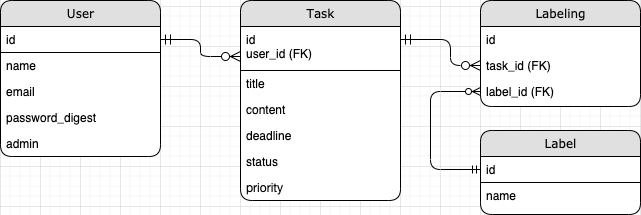

The diagram above was exported from draw.io. Its source (the exported page's mxGraphModel, read from the mxfile embedded in the PNG):
<mxGraphModel dx="772" dy="581" grid="1" gridSize="10" guides="1" tooltips="1" connect="1" arrows="1" fold="1" page="1" pageScale="1" pageWidth="1100" pageHeight="850" background="#ffffff" math="0" shadow="0">
  <root>
    <mxCell id="0" />
    <mxCell id="1" parent="0" />
    <mxCell id="21ea969265ad0168-6" value="User" style="swimlane;html=1;fontStyle=0;childLayout=stackLayout;horizontal=1;startSize=26;fillColor=#e0e0e0;horizontalStack=0;resizeParent=1;resizeLast=0;collapsible=1;marginBottom=0;swimlaneFillColor=#ffffff;align=center;rounded=1;shadow=0;comic=0;labelBackgroundColor=none;strokeWidth=1;fontFamily=Verdana;fontSize=12" parent="1" vertex="1">
      <mxGeometry x="320" y="74" width="160" height="156" as="geometry" />
    </mxCell>
    <mxCell id="x--r-vreVzkcfN-sxSqT-5" value="id" style="text;html=1;fillColor=none;spacingLeft=4;spacingRight=4;whiteSpace=wrap;overflow=hidden;rotatable=0;points=[[0,0.5],[1,0.5]];portConstraint=eastwest;strokeColor=#000000;" parent="21ea969265ad0168-6" vertex="1">
      <mxGeometry y="26" width="160" height="26" as="geometry" />
    </mxCell>
    <mxCell id="21ea969265ad0168-7" value="name" style="text;html=1;strokeColor=none;fillColor=none;spacingLeft=4;spacingRight=4;whiteSpace=wrap;overflow=hidden;rotatable=0;points=[[0,0.5],[1,0.5]];portConstraint=eastwest;" parent="21ea969265ad0168-6" vertex="1">
      <mxGeometry y="52" width="160" height="26" as="geometry" />
    </mxCell>
    <mxCell id="C7xZdcYA8qyQCT1Geah0-1" value="email" style="text;html=1;strokeColor=none;fillColor=none;spacingLeft=4;spacingRight=4;whiteSpace=wrap;overflow=hidden;rotatable=0;points=[[0,0.5],[1,0.5]];portConstraint=eastwest;" vertex="1" parent="21ea969265ad0168-6">
      <mxGeometry y="78" width="160" height="26" as="geometry" />
    </mxCell>
    <mxCell id="21ea969265ad0168-8" value="password_digest" style="text;html=1;strokeColor=none;fillColor=none;spacingLeft=4;spacingRight=4;whiteSpace=wrap;overflow=hidden;rotatable=0;points=[[0,0.5],[1,0.5]];portConstraint=eastwest;" parent="21ea969265ad0168-6" vertex="1">
      <mxGeometry y="104" width="160" height="26" as="geometry" />
    </mxCell>
    <mxCell id="21ea969265ad0168-9" value="admin" style="text;html=1;strokeColor=none;fillColor=none;spacingLeft=4;spacingRight=4;whiteSpace=wrap;overflow=hidden;rotatable=0;points=[[0,0.5],[1,0.5]];portConstraint=eastwest;" parent="21ea969265ad0168-6" vertex="1">
      <mxGeometry y="130" width="160" height="26" as="geometry" />
    </mxCell>
    <mxCell id="21ea969265ad0168-10" value="&lt;font style=&quot;vertical-align: inherit&quot;&gt;&lt;font style=&quot;vertical-align: inherit&quot;&gt;&lt;font style=&quot;vertical-align: inherit&quot;&gt;&lt;font style=&quot;vertical-align: inherit&quot;&gt;Task&lt;/font&gt;&lt;/font&gt;&lt;br&gt;&lt;/font&gt;&lt;/font&gt;" style="swimlane;html=1;fontStyle=0;childLayout=stackLayout;horizontal=1;startSize=26;fillColor=#e0e0e0;horizontalStack=0;resizeParent=1;resizeLast=0;collapsible=1;marginBottom=0;swimlaneFillColor=#ffffff;align=center;rounded=1;shadow=0;comic=0;labelBackgroundColor=none;strokeWidth=1;fontFamily=Verdana;fontSize=12;labelBorderColor=none;" parent="1" vertex="1">
      <mxGeometry x="560" y="74" width="160" height="200" as="geometry" />
    </mxCell>
    <mxCell id="21ea969265ad0168-11" value="id&lt;br&gt;user_id (FK)" style="text;html=1;fillColor=none;spacingLeft=4;spacingRight=4;whiteSpace=wrap;overflow=hidden;rotatable=0;points=[[0,0.5],[1,0.5]];portConstraint=eastwest;strokeColor=#000000;" parent="21ea969265ad0168-10" vertex="1">
      <mxGeometry y="26" width="160" height="44" as="geometry" />
    </mxCell>
    <mxCell id="21ea969265ad0168-12" value="title" style="text;html=1;strokeColor=none;fillColor=none;spacingLeft=4;spacingRight=4;whiteSpace=wrap;overflow=hidden;rotatable=0;points=[[0,0.5],[1,0.5]];portConstraint=eastwest;" parent="21ea969265ad0168-10" vertex="1">
      <mxGeometry y="70" width="160" height="26" as="geometry" />
    </mxCell>
    <mxCell id="x--r-vreVzkcfN-sxSqT-22" value="content" style="text;html=1;strokeColor=none;fillColor=none;spacingLeft=4;spacingRight=4;whiteSpace=wrap;overflow=hidden;rotatable=0;points=[[0,0.5],[1,0.5]];portConstraint=eastwest;" parent="21ea969265ad0168-10" vertex="1">
      <mxGeometry y="96" width="160" height="26" as="geometry" />
    </mxCell>
    <mxCell id="x--r-vreVzkcfN-sxSqT-23" value="deadline" style="text;html=1;strokeColor=none;fillColor=none;spacingLeft=4;spacingRight=4;whiteSpace=wrap;overflow=hidden;rotatable=0;points=[[0,0.5],[1,0.5]];portConstraint=eastwest;" parent="21ea969265ad0168-10" vertex="1">
      <mxGeometry y="122" width="160" height="26" as="geometry" />
    </mxCell>
    <mxCell id="x--r-vreVzkcfN-sxSqT-21" value="status" style="text;html=1;strokeColor=none;fillColor=none;spacingLeft=4;spacingRight=4;whiteSpace=wrap;overflow=hidden;rotatable=0;points=[[0,0.5],[1,0.5]];portConstraint=eastwest;" parent="21ea969265ad0168-10" vertex="1">
      <mxGeometry y="148" width="160" height="26" as="geometry" />
    </mxCell>
    <mxCell id="21ea969265ad0168-13" value="&lt;p class=&quot;p1&quot; style=&quot;margin: 0px ; font-stretch: normal ; line-height: normal ; font-family: &amp;#34;helvetica neue&amp;#34;&quot;&gt;priority&lt;/p&gt;" style="text;html=1;strokeColor=none;fillColor=none;spacingLeft=4;spacingRight=4;whiteSpace=wrap;overflow=hidden;rotatable=0;points=[[0,0.5],[1,0.5]];portConstraint=eastwest;" parent="21ea969265ad0168-10" vertex="1">
      <mxGeometry y="174" width="160" height="26" as="geometry" />
    </mxCell>
    <mxCell id="x--r-vreVzkcfN-sxSqT-1" value="&lt;font style=&quot;vertical-align: inherit&quot;&gt;&lt;font style=&quot;vertical-align: inherit&quot;&gt;Label&lt;br&gt;&lt;/font&gt;&lt;/font&gt;" style="swimlane;html=1;fontStyle=0;childLayout=stackLayout;horizontal=1;startSize=26;fillColor=#e0e0e0;horizontalStack=0;resizeParent=1;resizeLast=0;collapsible=1;marginBottom=0;swimlaneFillColor=#ffffff;align=center;rounded=1;shadow=0;comic=0;labelBackgroundColor=none;strokeWidth=1;fontFamily=Verdana;fontSize=12" parent="1" vertex="1">
      <mxGeometry x="800" y="204" width="160" height="84" as="geometry" />
    </mxCell>
    <mxCell id="x--r-vreVzkcfN-sxSqT-2" value="id" style="text;html=1;fillColor=none;spacingLeft=4;spacingRight=4;whiteSpace=wrap;overflow=hidden;rotatable=0;points=[[0,0.5],[1,0.5]];portConstraint=eastwest;strokeColor=#000000;" parent="x--r-vreVzkcfN-sxSqT-1" vertex="1">
      <mxGeometry y="26" width="160" height="26" as="geometry" />
    </mxCell>
    <mxCell id="x--r-vreVzkcfN-sxSqT-4" value="name" style="text;html=1;strokeColor=none;fillColor=none;spacingLeft=4;spacingRight=4;whiteSpace=wrap;overflow=hidden;rotatable=0;points=[[0,0.5],[1,0.5]];portConstraint=eastwest;" parent="x--r-vreVzkcfN-sxSqT-1" vertex="1">
      <mxGeometry y="52" width="160" height="26" as="geometry" />
    </mxCell>
    <mxCell id="x--r-vreVzkcfN-sxSqT-7" value="&lt;font style=&quot;vertical-align: inherit&quot;&gt;&lt;font style=&quot;vertical-align: inherit&quot;&gt;Labeling&lt;br&gt;&lt;/font&gt;&lt;/font&gt;" style="swimlane;html=1;fontStyle=0;childLayout=stackLayout;horizontal=1;startSize=26;fillColor=#e0e0e0;horizontalStack=0;resizeParent=1;resizeLast=0;collapsible=1;marginBottom=0;swimlaneFillColor=#ffffff;align=center;rounded=1;shadow=0;comic=0;labelBackgroundColor=none;strokeWidth=1;fontFamily=Verdana;fontSize=12" parent="1" vertex="1">
      <mxGeometry x="800" y="74" width="160" height="106" as="geometry" />
    </mxCell>
    <mxCell id="x--r-vreVzkcfN-sxSqT-8" value="id" style="text;html=1;fillColor=none;spacingLeft=4;spacingRight=4;whiteSpace=wrap;overflow=hidden;rotatable=0;points=[[0,0.5],[1,0.5]];portConstraint=eastwest;" parent="x--r-vreVzkcfN-sxSqT-7" vertex="1">
      <mxGeometry y="26" width="160" height="26" as="geometry" />
    </mxCell>
    <mxCell id="x--r-vreVzkcfN-sxSqT-10" value="task_id&amp;nbsp;(FK)" style="text;html=1;strokeColor=none;fillColor=none;spacingLeft=4;spacingRight=4;whiteSpace=wrap;overflow=hidden;rotatable=0;points=[[0,0.5],[1,0.5]];portConstraint=eastwest;" parent="x--r-vreVzkcfN-sxSqT-7" vertex="1">
      <mxGeometry y="52" width="160" height="26" as="geometry" />
    </mxCell>
    <mxCell id="x--r-vreVzkcfN-sxSqT-9" value="label_id&amp;nbsp;(FK)" style="text;html=1;strokeColor=none;fillColor=none;spacingLeft=4;spacingRight=4;whiteSpace=wrap;overflow=hidden;rotatable=0;points=[[0,0.5],[1,0.5]];portConstraint=eastwest;" parent="x--r-vreVzkcfN-sxSqT-7" vertex="1">
      <mxGeometry y="78" width="160" height="26" as="geometry" />
    </mxCell>
    <mxCell id="21ea969265ad0168-49" style="edgeStyle=orthogonalEdgeStyle;fontSize=12;html=1;endArrow=ERzeroToMany;startArrow=ERmandOne;fontFamily=Verdana;fontColor=#000000;align=center;startFill=0;startSize=8;endFill=1;endSize=8;strokeColor=#000000;" parent="1" source="21ea969265ad0168-11" target="x--r-vreVzkcfN-sxSqT-10" edge="1">
      <mxGeometry relative="1" as="geometry">
        <mxPoint x="880" y="180" as="targetPoint" />
        <Array as="points">
          <mxPoint x="770" y="113" />
          <mxPoint x="770" y="139" />
        </Array>
        <mxPoint x="720" y="120" as="sourcePoint" />
      </mxGeometry>
    </mxCell>
    <mxCell id="21ea969265ad0168-40" style="edgeStyle=orthogonalEdgeStyle;fontSize=12;html=1;endArrow=ERzeroToMany;startArrow=ERmandOne;fontFamily=Verdana;fontColor=#000000;align=center;startFill=0;startSize=8;endFill=1;endSize=8;strokeColor=#000000;" parent="1" source="x--r-vreVzkcfN-sxSqT-5" target="21ea969265ad0168-11" edge="1">
      <mxGeometry relative="1" as="geometry">
        <mxPoint x="560" y="139" as="targetPoint" />
        <Array as="points">
          <mxPoint x="520" y="113" />
          <mxPoint x="520" y="130" />
        </Array>
      </mxGeometry>
    </mxCell>
    <mxCell id="x--r-vreVzkcfN-sxSqT-20" value="" style="fontSize=12;html=1;endArrow=ERzeroToMany;startArrow=ERmandOne;exitX=0;exitY=0.5;exitDx=0;exitDy=0;entryX=0;entryY=0.5;entryDx=0;entryDy=0;edgeStyle=elbowEdgeStyle;" parent="1" source="x--r-vreVzkcfN-sxSqT-2" target="x--r-vreVzkcfN-sxSqT-9" edge="1">
      <mxGeometry width="100" height="100" relative="1" as="geometry">
        <mxPoint x="730" y="380" as="sourcePoint" />
        <mxPoint x="780" y="180" as="targetPoint" />
        <Array as="points">
          <mxPoint x="750" y="210" />
        </Array>
      </mxGeometry>
    </mxCell>
  </root>
</mxGraphModel>